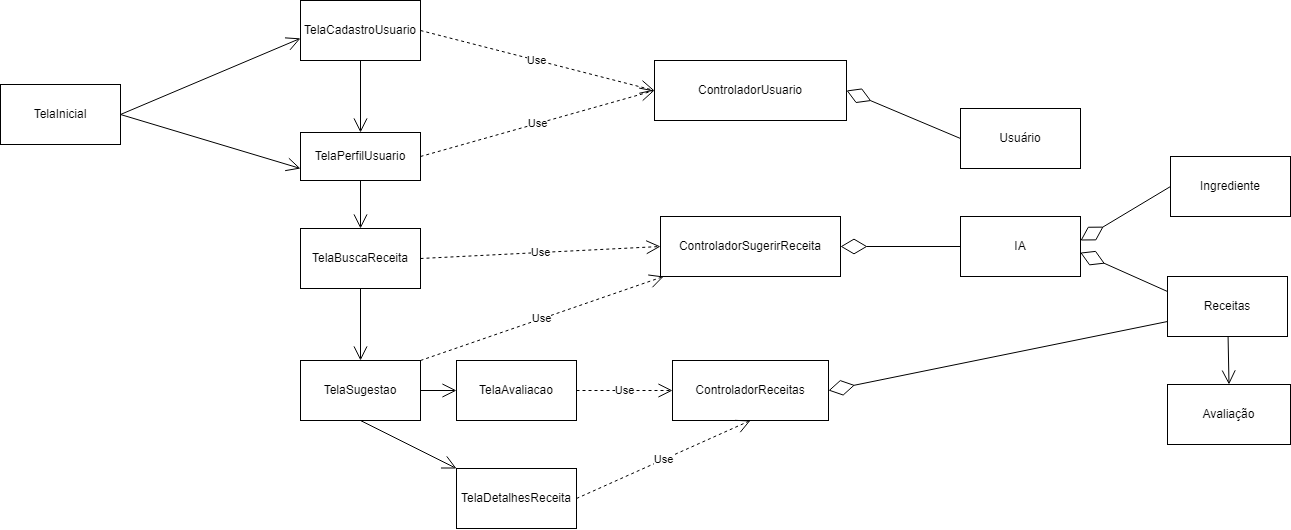

The diagram above was exported from draw.io. Its source (the exported page's mxGraphModel, read from the mxfile embedded in the PNG):
<mxGraphModel dx="2440" dy="932" grid="1" gridSize="12" guides="1" tooltips="1" connect="1" arrows="1" fold="1" page="1" pageScale="1" pageWidth="850" pageHeight="1100" math="0" shadow="0">
  <root>
    <mxCell id="0" />
    <mxCell id="1" parent="0" />
    <mxCell id="6v_0Te_m0r_uTX8pAqQ8-1" value="TelaInicial" style="rounded=0;whiteSpace=wrap;html=1;" parent="1" vertex="1">
      <mxGeometry x="-12" y="180" width="120" height="60" as="geometry" />
    </mxCell>
    <mxCell id="6v_0Te_m0r_uTX8pAqQ8-3" value="TelaCadastroUsuario" style="rounded=0;whiteSpace=wrap;html=1;" parent="1" vertex="1">
      <mxGeometry x="288" y="96" width="120" height="60" as="geometry" />
    </mxCell>
    <mxCell id="6v_0Te_m0r_uTX8pAqQ8-5" value="TelaBuscaReceita" style="rounded=0;whiteSpace=wrap;html=1;" parent="1" vertex="1">
      <mxGeometry x="288" y="324" width="120" height="60" as="geometry" />
    </mxCell>
    <mxCell id="6v_0Te_m0r_uTX8pAqQ8-6" value="TelaDetalhesReceita" style="rounded=0;whiteSpace=wrap;html=1;" parent="1" vertex="1">
      <mxGeometry x="444" y="564" width="120" height="60" as="geometry" />
    </mxCell>
    <mxCell id="6v_0Te_m0r_uTX8pAqQ8-9" value="TelaAvaliacao" style="rounded=0;whiteSpace=wrap;html=1;" parent="1" vertex="1">
      <mxGeometry x="444" y="456" width="120" height="60" as="geometry" />
    </mxCell>
    <mxCell id="6v_0Te_m0r_uTX8pAqQ8-10" value="TelaSugestao" style="rounded=0;whiteSpace=wrap;html=1;" parent="1" vertex="1">
      <mxGeometry x="288" y="456" width="120" height="60" as="geometry" />
    </mxCell>
    <mxCell id="6v_0Te_m0r_uTX8pAqQ8-15" value="ControladorSugerirReceita" style="rounded=0;whiteSpace=wrap;html=1;" parent="1" vertex="1">
      <mxGeometry x="648" y="312" width="180" height="60" as="geometry" />
    </mxCell>
    <mxCell id="6v_0Te_m0r_uTX8pAqQ8-19" value="ControladorUsuario" style="rounded=0;whiteSpace=wrap;html=1;" parent="1" vertex="1">
      <mxGeometry x="642" y="156" width="192" height="60" as="geometry" />
    </mxCell>
    <mxCell id="6v_0Te_m0r_uTX8pAqQ8-28" value="Usuário" style="rounded=0;whiteSpace=wrap;html=1;" parent="1" vertex="1">
      <mxGeometry x="948" y="204" width="120" height="60" as="geometry" />
    </mxCell>
    <mxCell id="6v_0Te_m0r_uTX8pAqQ8-17" value="ControladorReceitas" style="rounded=0;whiteSpace=wrap;html=1;" parent="1" vertex="1">
      <mxGeometry x="660" y="456" width="156" height="60" as="geometry" />
    </mxCell>
    <mxCell id="6v_0Te_m0r_uTX8pAqQ8-29" value="Receitas" style="rounded=0;whiteSpace=wrap;html=1;" parent="1" vertex="1">
      <mxGeometry x="1155" y="372" width="120" height="60" as="geometry" />
    </mxCell>
    <mxCell id="6v_0Te_m0r_uTX8pAqQ8-30" value="Ingrediente" style="rounded=0;whiteSpace=wrap;html=1;" parent="1" vertex="1">
      <mxGeometry x="1158" y="252" width="120" height="60" as="geometry" />
    </mxCell>
    <mxCell id="6v_0Te_m0r_uTX8pAqQ8-32" value="Avaliação" style="rounded=0;whiteSpace=wrap;html=1;" parent="1" vertex="1">
      <mxGeometry x="1155" y="480" width="123" height="60" as="geometry" />
    </mxCell>
    <mxCell id="6v_0Te_m0r_uTX8pAqQ8-41" value="Use" style="endArrow=open;endSize=12;dashed=1;html=1;rounded=0;exitX=1;exitY=0.5;exitDx=0;exitDy=0;entryX=0;entryY=0.5;entryDx=0;entryDy=0;" parent="1" source="6v_0Te_m0r_uTX8pAqQ8-3" target="6v_0Te_m0r_uTX8pAqQ8-19" edge="1">
      <mxGeometry width="160" relative="1" as="geometry">
        <mxPoint x="404" y="209.41000000000003" as="sourcePoint" />
        <mxPoint x="564" y="209.41000000000003" as="targetPoint" />
      </mxGeometry>
    </mxCell>
    <mxCell id="6v_0Te_m0r_uTX8pAqQ8-43" value="" style="endArrow=open;endFill=1;endSize=12;html=1;rounded=0;entryX=0;entryY=0.631;entryDx=0;entryDy=0;entryPerimeter=0;exitX=1;exitY=0.5;exitDx=0;exitDy=0;" parent="1" source="6v_0Te_m0r_uTX8pAqQ8-1" target="6v_0Te_m0r_uTX8pAqQ8-3" edge="1">
      <mxGeometry width="160" relative="1" as="geometry">
        <mxPoint x="96" y="384" as="sourcePoint" />
        <mxPoint x="254" y="376.62" as="targetPoint" />
      </mxGeometry>
    </mxCell>
    <mxCell id="6v_0Te_m0r_uTX8pAqQ8-44" value="" style="endArrow=open;endFill=1;endSize=12;html=1;rounded=0;exitX=0.5;exitY=1;exitDx=0;exitDy=0;" parent="1" source="6v_0Te_m0r_uTX8pAqQ8-3" target="6v_0Te_m0r_uTX8pAqQ8-50" edge="1">
      <mxGeometry width="160" relative="1" as="geometry">
        <mxPoint x="276" y="326" as="sourcePoint" />
        <mxPoint x="312" y="360" as="targetPoint" />
      </mxGeometry>
    </mxCell>
    <mxCell id="6v_0Te_m0r_uTX8pAqQ8-45" value="" style="endArrow=open;endFill=1;endSize=12;html=1;rounded=0;exitX=0.5;exitY=1;exitDx=0;exitDy=0;" parent="1" source="6v_0Te_m0r_uTX8pAqQ8-10" target="6v_0Te_m0r_uTX8pAqQ8-6" edge="1">
      <mxGeometry width="160" relative="1" as="geometry">
        <mxPoint x="396" y="444" as="sourcePoint" />
        <mxPoint x="336" y="384" as="targetPoint" />
        <Array as="points" />
      </mxGeometry>
    </mxCell>
    <mxCell id="6v_0Te_m0r_uTX8pAqQ8-50" value="TelaPerfilUsuario" style="rounded=0;whiteSpace=wrap;html=1;" parent="1" vertex="1">
      <mxGeometry x="288" y="228" width="120" height="48" as="geometry" />
    </mxCell>
    <mxCell id="6v_0Te_m0r_uTX8pAqQ8-51" value="" style="endArrow=open;endFill=1;endSize=12;html=1;rounded=0;exitX=1;exitY=0.5;exitDx=0;exitDy=0;" parent="1" source="6v_0Te_m0r_uTX8pAqQ8-1" edge="1">
      <mxGeometry width="160" relative="1" as="geometry">
        <mxPoint x="144" y="342" as="sourcePoint" />
        <mxPoint x="288" y="264" as="targetPoint" />
      </mxGeometry>
    </mxCell>
    <mxCell id="6v_0Te_m0r_uTX8pAqQ8-53" value="" style="endArrow=open;endFill=1;endSize=12;html=1;rounded=0;entryX=0.5;entryY=0;entryDx=0;entryDy=0;exitX=0.5;exitY=1;exitDx=0;exitDy=0;" parent="1" source="6v_0Te_m0r_uTX8pAqQ8-50" target="6v_0Te_m0r_uTX8pAqQ8-5" edge="1">
      <mxGeometry width="160" relative="1" as="geometry">
        <mxPoint x="312" y="420" as="sourcePoint" />
        <mxPoint x="321" y="504" as="targetPoint" />
      </mxGeometry>
    </mxCell>
    <mxCell id="6v_0Te_m0r_uTX8pAqQ8-55" value="" style="endArrow=open;endFill=1;endSize=12;html=1;rounded=0;exitX=1;exitY=0.5;exitDx=0;exitDy=0;" parent="1" source="6v_0Te_m0r_uTX8pAqQ8-10" target="6v_0Te_m0r_uTX8pAqQ8-9" edge="1">
      <mxGeometry width="160" relative="1" as="geometry">
        <mxPoint x="360.5" y="620" as="sourcePoint" />
        <mxPoint x="369.5" y="704" as="targetPoint" />
      </mxGeometry>
    </mxCell>
    <mxCell id="6v_0Te_m0r_uTX8pAqQ8-60" value="Use" style="endArrow=open;endSize=12;dashed=1;html=1;rounded=0;exitX=1;exitY=0.5;exitDx=0;exitDy=0;entryX=0;entryY=0.5;entryDx=0;entryDy=0;" parent="1" source="6v_0Te_m0r_uTX8pAqQ8-50" target="6v_0Te_m0r_uTX8pAqQ8-19" edge="1">
      <mxGeometry width="160" relative="1" as="geometry">
        <mxPoint x="372" y="384" as="sourcePoint" />
        <mxPoint x="612" y="372" as="targetPoint" />
      </mxGeometry>
    </mxCell>
    <mxCell id="6v_0Te_m0r_uTX8pAqQ8-61" value="Use" style="endArrow=open;endSize=12;dashed=1;html=1;rounded=0;entryX=0;entryY=0.5;entryDx=0;entryDy=0;exitX=1;exitY=0.5;exitDx=0;exitDy=0;" parent="1" source="6v_0Te_m0r_uTX8pAqQ8-5" target="6v_0Te_m0r_uTX8pAqQ8-15" edge="1">
      <mxGeometry width="160" relative="1" as="geometry">
        <mxPoint x="348" y="444" as="sourcePoint" />
        <mxPoint x="636" y="342" as="targetPoint" />
        <Array as="points" />
      </mxGeometry>
    </mxCell>
    <mxCell id="6v_0Te_m0r_uTX8pAqQ8-65" value="Use" style="endArrow=open;endSize=12;dashed=1;html=1;rounded=0;exitX=1;exitY=0;exitDx=0;exitDy=0;" parent="1" source="6v_0Te_m0r_uTX8pAqQ8-10" target="6v_0Te_m0r_uTX8pAqQ8-15" edge="1">
      <mxGeometry width="160" relative="1" as="geometry">
        <mxPoint x="324" y="414" as="sourcePoint" />
        <mxPoint x="612" y="366" as="targetPoint" />
        <Array as="points" />
      </mxGeometry>
    </mxCell>
    <mxCell id="6v_0Te_m0r_uTX8pAqQ8-67" value="" style="endArrow=open;endFill=1;endSize=12;html=1;rounded=0;" parent="1" source="6v_0Te_m0r_uTX8pAqQ8-5" target="6v_0Te_m0r_uTX8pAqQ8-10" edge="1">
      <mxGeometry width="160" relative="1" as="geometry">
        <mxPoint x="336" y="408" as="sourcePoint" />
        <mxPoint x="290.25" y="444" as="targetPoint" />
      </mxGeometry>
    </mxCell>
    <mxCell id="6v_0Te_m0r_uTX8pAqQ8-68" value="Use" style="endArrow=open;endSize=12;dashed=1;html=1;rounded=0;exitX=1;exitY=0.5;exitDx=0;exitDy=0;" parent="1" source="6v_0Te_m0r_uTX8pAqQ8-9" target="6v_0Te_m0r_uTX8pAqQ8-17" edge="1">
      <mxGeometry width="160" relative="1" as="geometry">
        <mxPoint x="591" y="480" as="sourcePoint" />
        <mxPoint x="834" y="396" as="targetPoint" />
        <Array as="points" />
      </mxGeometry>
    </mxCell>
    <mxCell id="6v_0Te_m0r_uTX8pAqQ8-69" value="Use" style="endArrow=open;endSize=12;dashed=1;html=1;rounded=0;exitX=1;exitY=0.5;exitDx=0;exitDy=0;entryX=0.5;entryY=1;entryDx=0;entryDy=0;" parent="1" source="6v_0Te_m0r_uTX8pAqQ8-6" target="6v_0Te_m0r_uTX8pAqQ8-17" edge="1">
      <mxGeometry width="160" relative="1" as="geometry">
        <mxPoint x="600" y="600" as="sourcePoint" />
        <mxPoint x="843" y="516" as="targetPoint" />
        <Array as="points" />
      </mxGeometry>
    </mxCell>
    <mxCell id="6v_0Te_m0r_uTX8pAqQ8-75" value="" style="endArrow=diamondThin;endFill=0;endSize=24;html=1;rounded=0;exitX=0;exitY=0.5;exitDx=0;exitDy=0;entryX=1;entryY=0.5;entryDx=0;entryDy=0;" parent="1" source="6v_0Te_m0r_uTX8pAqQ8-28" target="6v_0Te_m0r_uTX8pAqQ8-19" edge="1">
      <mxGeometry width="160" relative="1" as="geometry">
        <mxPoint x="852" y="276" as="sourcePoint" />
        <mxPoint x="1012" y="276" as="targetPoint" />
      </mxGeometry>
    </mxCell>
    <mxCell id="6v_0Te_m0r_uTX8pAqQ8-77" value="" style="endArrow=diamondThin;endFill=0;endSize=24;html=1;rounded=0;exitX=0;exitY=0.5;exitDx=0;exitDy=0;entryX=1;entryY=0.5;entryDx=0;entryDy=0;" parent="1" source="6v_0Te_m0r_uTX8pAqQ8-79" target="6v_0Te_m0r_uTX8pAqQ8-15" edge="1">
      <mxGeometry width="160" relative="1" as="geometry">
        <mxPoint x="954" y="367" as="sourcePoint" />
        <mxPoint x="828" y="360" as="targetPoint" />
      </mxGeometry>
    </mxCell>
    <mxCell id="6v_0Te_m0r_uTX8pAqQ8-79" value="IA" style="rounded=0;whiteSpace=wrap;html=1;" parent="1" vertex="1">
      <mxGeometry x="948" y="312" width="120" height="60" as="geometry" />
    </mxCell>
    <mxCell id="6v_0Te_m0r_uTX8pAqQ8-80" value="" style="endArrow=diamondThin;endFill=0;endSize=24;html=1;rounded=0;exitX=0;exitY=0.5;exitDx=0;exitDy=0;" parent="1" source="6v_0Te_m0r_uTX8pAqQ8-30" edge="1">
      <mxGeometry width="160" relative="1" as="geometry">
        <mxPoint x="1176" y="281.37" as="sourcePoint" />
        <mxPoint x="1068" y="336" as="targetPoint" />
      </mxGeometry>
    </mxCell>
    <mxCell id="6v_0Te_m0r_uTX8pAqQ8-81" value="" style="endArrow=diamondThin;endFill=0;endSize=24;html=1;rounded=0;exitX=0;exitY=0.25;exitDx=0;exitDy=0;entryX=0.998;entryY=0.602;entryDx=0;entryDy=0;entryPerimeter=0;" parent="1" source="6v_0Te_m0r_uTX8pAqQ8-29" target="6v_0Te_m0r_uTX8pAqQ8-79" edge="1">
      <mxGeometry width="160" relative="1" as="geometry">
        <mxPoint x="1188" y="300" as="sourcePoint" />
        <mxPoint x="1068" y="348" as="targetPoint" />
      </mxGeometry>
    </mxCell>
    <mxCell id="6v_0Te_m0r_uTX8pAqQ8-82" value="" style="endArrow=open;endFill=1;endSize=12;html=1;rounded=0;entryX=0.5;entryY=0;entryDx=0;entryDy=0;" parent="1" source="6v_0Te_m0r_uTX8pAqQ8-29" target="6v_0Te_m0r_uTX8pAqQ8-32" edge="1">
      <mxGeometry width="160" relative="1" as="geometry">
        <mxPoint x="1308" y="270" as="sourcePoint" />
        <mxPoint x="1296" y="228" as="targetPoint" />
      </mxGeometry>
    </mxCell>
    <mxCell id="6v_0Te_m0r_uTX8pAqQ8-85" value="" style="endArrow=diamondThin;endFill=0;endSize=24;html=1;rounded=0;exitX=0;exitY=0.75;exitDx=0;exitDy=0;entryX=1;entryY=0.5;entryDx=0;entryDy=0;" parent="1" source="6v_0Te_m0r_uTX8pAqQ8-29" target="6v_0Te_m0r_uTX8pAqQ8-17" edge="1">
      <mxGeometry width="160" relative="1" as="geometry">
        <mxPoint x="1131" y="456" as="sourcePoint" />
        <mxPoint x="828" y="480" as="targetPoint" />
      </mxGeometry>
    </mxCell>
  </root>
</mxGraphModel>